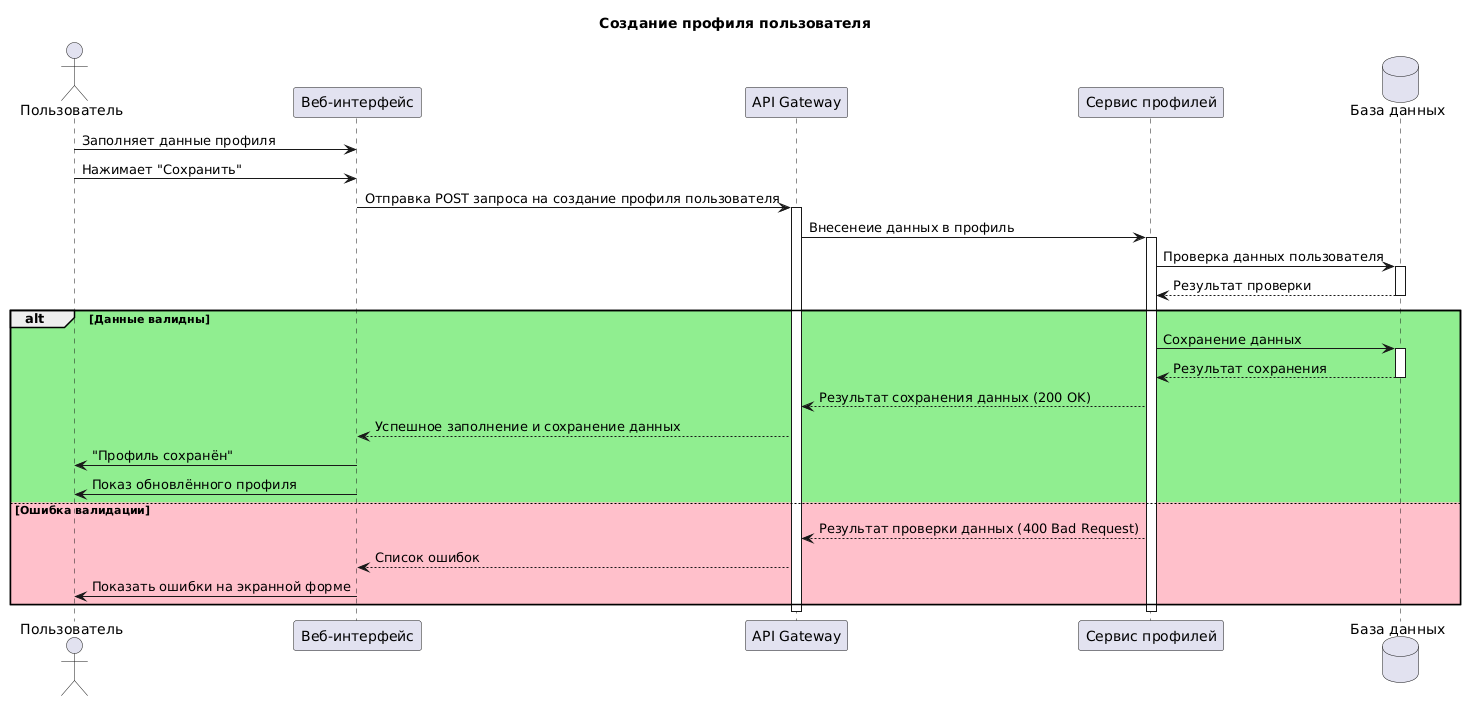

The diagram above was rendered by PlantUML. Its source (embedded in the PNG):
@startuml
title Создание профиля пользователя

actor Пользователь as user
participant "Веб-интерфейс" as ui
participant "API Gateway" as api
participant "Сервис профилей" as profile
database "База данных" as db

user -> ui: Заполняет данные профиля
user -> ui: Нажимает "Сохранить"

ui -> api: Отправка POST запроса на создание профиля пользователя
activate api

api -> profile: Внесенеие данных в профиль
activate profile

profile -> db: Проверка данных пользователя
activate db
db --> profile: Результат проверки
deactivate db

alt #lightgreen Данные валидны
    profile -> db: Сохранение данных
    activate db
    db --> profile: Результат сохранения
    deactivate db
    profile --> api: Результат сохранения данных (200 OK)
    api --> ui: Успешное заполнение и сохранение данных
    ui -> user: "Профиль сохранён"
    ui -> user: Показ обновлённого профиля
else #Pink Ошибка валидации
    profile --> api: Результат проверки данных (400 Bad Request)
    api --> ui: Список ошибок
    ui -> user: Показать ошибки на экранной форме
end

deactivate profile
deactivate api
@enduml